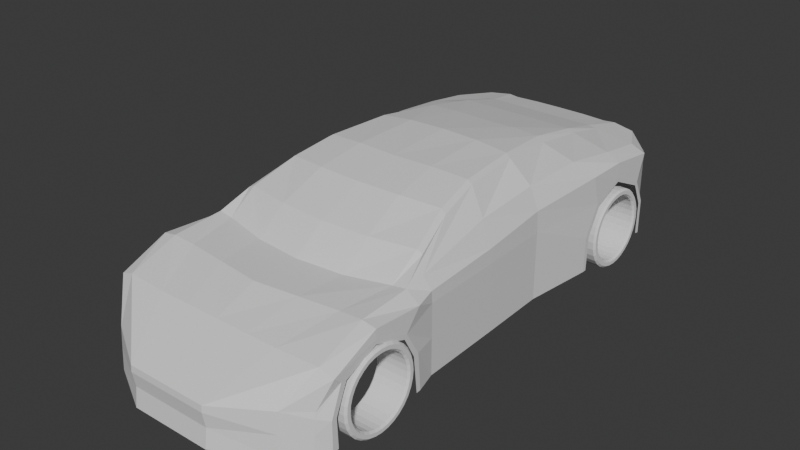 # Source: Coche039.blend  (saved by Blender 4.3.32; exported with 4.5.12 LTS)
import bpy
from mathutils import Matrix  # noqa: F401  (used for matrix-valued properties, if any)

bpy.ops.wm.read_factory_settings(use_empty=True)
scene = bpy.context.scene
scene.name = 'Scene'

# ---- collections
col_collection = bpy.data.collections.new('Collection'); scene.collection.children.link(col_collection)

# ---- materials (node trees are filled in below, after node groups)
mat_material = bpy.data.materials.new('Material')
mat_material.alpha_threshold = 0.0
mat_material.roughness = 0.5
mat_material.line_color = (0.0, 0.0, 0.0, 1.0)

# ---- material node trees
mat_material.use_nodes = True; mat_material.node_tree.nodes.clear()
_N = mat_material.node_tree.nodes; _L = mat_material.node_tree.links
n0 = _N.new('ShaderNodeOutputMaterial'); n0.name = 'Material Output'; n0.location = (300, 300)
n1 = _N.new('ShaderNodeBsdfPrincipled'); n1.name = 'Principled BSDF'; n1.location = (10, 300)
n1.inputs[3].default_value = 1.45
_L.new(n1.outputs[0], n0.inputs[0])
n0.is_active_output = True

# ---- world
world_world = bpy.data.worlds.new('World'); scene.world = world_world
world_world.use_nodes = True; world_world.node_tree.nodes.clear()
_N = world_world.node_tree.nodes; _L = world_world.node_tree.links
n0 = _N.new('ShaderNodeOutputWorld'); n0.name = 'World Output'; n0.location = (300, 300)
n1 = _N.new('ShaderNodeBackground'); n1.name = 'Background'; n1.location = (10, 300)
n1.inputs[0].default_value = (0.05088, 0.05088, 0.05088, 1.0)
_L.new(n1.outputs[0], n0.inputs[0])
n0.is_active_output = True
world_world.color = (0.05088, 0.05088, 0.05088)
world_world.sun_shadow_jitter_overblur = 0.0

# ---- meshes
me_cube = bpy.data.meshes.new('Cube')
me_cube.from_pydata([(0.5955, 1.375, 0.1929), (0.5991, 1.332, -0.1892), (0.6067, -1.225, -0.05842), (0.6067, -1.248, -0.2698), (0.2222, -1.48, -0.06382), (0.6281, -0.517, -0.2518), (0.6245, -0.5183, 0.1802), (0.0, 1.48, -0.1892), (0.0, -1.48, -0.06382), (0.0, -1.481, -0.2826), (0.0, 1.523, 0.1982), (0.2918, 1.468, -0.1892), (0.6082, 0.3219, -0.2518), (0.6047, 0.3207, 0.2336), (0.652, -0.6337, 0.1725), (0.6555, -0.6279, -0.258), (0.3597, 1.254, 0.3036), (0.0, -0.7045, 0.1982), (0.6555, -1.164, 0.08646), (0.3621, 1.013, 0.3556), (0.0, -1.184, 0.1139), (0.6555, -1.186, -0.2644), (0.1534, 1.479, -0.1892), (0.652, -0.9106, 0.1929), (0.3768, 0.6943, 0.4067), (0.0, -0.9633, 0.1982), (0.6555, 0.7163, -0.2518), (0.5352, -0.4707, 0.3071), (0.652, 0.7642, 0.2679), (0.1161, -1.481, -0.2826), (0.4096, 0.3539, 0.4446), (0.652, 1.003, 0.2667), (0.6555, 1.285, -0.2474), (0.3528, 1.468, 0.2707), (0.652, 1.274, 0.2311), (0.4809, -0.2403, 0.3922), (0.5769, -0.5174, 0.2395), (0.4917, -1.338, -0.2804), (0.4762, 1.451, 0.2565), (0.478, 1.409, -0.1892), (0.4917, -1.322, -0.0564), (0.5544, 0.3235, 0.35), (0.0, 1.468, 0.2707), (0.5769, -0.6299, 0.2234), (0.0, 1.254, 0.3103), (0.5787, -1.171, 0.1139), (0.0, 1.013, 0.3718), (0.0, -0.533, 0.3213), (0.5769, -0.9118, 0.2069), (0.0, -0.2861, 0.429), (0.5529, 0.7075, 0.3443), (0.5769, 1.003, 0.3061), (-0.0008833, 0.3539, 0.4906), (9.414e-19, 0.6943, 0.4376), (0.5769, 1.264, 0.2692), (0.2222, -1.481, -0.2826), (0.2918, 1.51, 0.1982), (0.5006, -0.6312, 0.2123), (0.3504, -1.184, 0.1139), (0.3119, 1.256, 0.3103), (0.4529, -0.9087, 0.1982), (0.3284, 1.011, 0.3718), (0.3388, 0.7035, 0.4297), (0.5042, -0.4707, 0.3213), (0.3854, 0.3557, 0.465), (0.2918, 1.455, 0.2707), (0.4542, -0.2385, 0.414), (0.5991, 1.375, 0.121), (0.6281, -0.517, 0.121), (0.6067, -1.235, -0.08993), (0.0, 1.523, 0.121), (0.0, -1.483, -0.09735), (0.6082, 0.3219, 0.121), (0.6555, -0.721, 0.07498), (0.6555, -1.126, 0.05278), (0.6555, -0.9171, 0.145), (0.6555, 0.8066, 0.1051), (0.6555, 1.001, 0.1839), (0.6555, 1.215, 0.08491), (0.4917, -1.325, -0.08993), (0.478, 1.451, 0.121), (0.2918, 1.51, 0.121), (0.2222, -1.483, -0.09735), (0.5991, 1.375, -0.05654), (0.6281, -0.517, -0.05654), (0.6067, -1.241, -0.167), (0.0, 1.523, -0.05654), (0.0, -1.468, -0.1797), (0.6082, 0.3219, -0.05654), (0.6555, -0.6441, -0.05678), (0.6555, -1.186, -0.1027), (0.6555, 0.7154, -0.05742), (0.6555, 1.284, -0.05124), (0.4917, -1.331, -0.167), (0.478, 1.451, -0.05654), (0.2918, 1.51, -0.05654), (0.2222, -1.468, -0.1797), (0.2631, -0.6801, 0.1982), (0.6555, -0.6529, -0.2606), (0.6555, -0.6737, -0.06), (0.6555, -1.158, -0.1016), (0.6555, -1.152, -0.2589), (0.1831, -1.184, 0.1139), (0.6555, 0.7444, -0.05713), (0.6555, 0.738, -0.252), (0.1534, 1.521, 0.1982), (0.1161, -1.48, -0.06382), (0.6555, 1.258, -0.2416), (0.6555, 1.259, -0.05752), (0.6555, 1.198, 0.07012), (0.6555, 1.002, 0.1612), (0.6555, 0.8263, 0.08925), (0.6555, -0.7354, 0.05519), (0.6555, -0.9157, 0.1225), (0.6555, -1.096, 0.0452), (0.163, 1.255, 0.3103), (0.2367, -0.9348, 0.1982), (0.1716, 1.012, 0.3718), (0.1812, 0.6991, 0.4376), (0.2628, -0.5152, 0.3213), (0.206, 0.3548, 0.4844), (0.1534, 1.466, 0.2707), (0.2415, -0.2759, 0.429), (0.1161, -1.483, -0.09735), (0.1534, 1.521, 0.121), (0.1534, 1.521, -0.05654), (0.1161, -1.468, -0.1797), (0.6154, -0.06556, 0.1993), (0.6189, -0.06556, -0.2518), (0.4457, 9.894e-05, 0.443), (0.551, -0.05396, 0.3215), (4.474e-18, -0.02819, 0.4748), (0.4194, 0.001931, 0.4598), (0.6189, -0.06556, 0.121), (0.6189, -0.06556, -0.05654), (0.22, -0.0183, 0.4748)], [], [(76, 28, 13, 72), (35, 66, 63, 27), (124, 105, 56, 81), (74, 18, 2, 69), (80, 38, 0, 67), (133, 127, 6, 68), (43, 36, 35, 27), (123, 106, 8, 71), (102, 20, 8, 106), (129, 132, 66, 35), (68, 6, 14, 73), (24, 62, 64, 30), (116, 25, 20, 102), (75, 23, 18, 74), (130, 41, 30, 129), (73, 14, 23, 75), (97, 17, 25, 116), (77, 31, 28, 76), (78, 34, 31, 77), (51, 54, 16, 19), (54, 38, 33, 16), (57, 43, 27, 63), (67, 0, 34, 78), (0, 38, 54, 34), (105, 10, 42, 121), (41, 50, 24, 30), (34, 54, 51, 31), (31, 51, 50, 28), (50, 51, 19, 24), (14, 43, 48, 23), (121, 42, 44, 115), (115, 44, 46, 117), (23, 48, 45, 18), (117, 46, 53, 118), (6, 36, 43, 14), (122, 49, 47, 119), (18, 45, 40, 2), (69, 2, 40, 79), (127, 130, 36, 6), (81, 56, 38, 80), (135, 131, 49, 122), (118, 53, 52, 120), (28, 50, 41, 13), (19, 61, 62, 24), (16, 59, 61, 19), (33, 65, 59, 16), (38, 56, 65, 33), (97, 57, 63, 119), (43, 57, 60, 48), (48, 60, 58, 45), (45, 58, 4, 40), (79, 40, 4, 82), (93, 79, 82, 96), (95, 81, 80, 94), (85, 69, 79, 93), (83, 67, 78, 92), (56, 105, 121, 65), (15, 89, 99, 98), (91, 26, 104, 103), (78, 77, 110, 109), (84, 68, 73, 89), (126, 123, 71, 87), (134, 133, 68, 84), (94, 80, 67, 83), (90, 74, 69, 85), (125, 124, 81, 95), (91, 76, 72, 88), (26, 91, 88, 12), (22, 125, 95, 11), (21, 90, 85, 3), (39, 94, 83, 1), (128, 134, 84, 5), (29, 126, 87, 9), (5, 84, 89, 15), (90, 21, 101, 100), (92, 78, 109, 108), (32, 92, 108, 107), (76, 91, 103, 111), (1, 83, 92, 32), (3, 85, 93, 37), (11, 95, 94, 39), (37, 93, 96, 55), (65, 121, 115, 59), (59, 115, 117, 61), (62, 118, 120, 64), (17, 97, 119, 47), (96, 82, 123, 126), (86, 70, 124, 125), (61, 117, 118, 62), (66, 122, 119, 63), (77, 76, 111, 110), (132, 135, 122, 66), (73, 75, 113, 112), (7, 86, 125, 22), (89, 73, 112, 99), (75, 74, 114, 113), (74, 90, 100, 114), (55, 96, 126, 29), (57, 97, 116, 60), (60, 116, 102, 58), (58, 102, 106, 4), (82, 4, 106, 123), (70, 10, 105, 124), (64, 120, 135, 132), (12, 88, 134, 128), (88, 72, 133, 134), (120, 52, 131, 135), (13, 41, 130, 127), (36, 130, 129, 35), (30, 64, 132, 129), (72, 13, 127, 133)])
_uv = me_cube.uv_layers.new(name='UVMap')
_uv.uv.foreach_set('vector', [0.5821, 0.5663, 0.625, 0.5663, 0.625, 0.6006, 0.5821, 0.6006, 0.6396, 0.6701, 0.6594, 0.6701, 0.6594, 0.6793, 0.6396, 0.6793, 0.5821, 0.4223, 0.625, 0.4223, 0.625, 0.4656, 0.5821, 0.4656, 0.5821, 0.7247, 0.625, 0.7247, 0.625, 0.75, 0.5821, 0.75, 0.5821, 0.4854, 0.625, 0.4854, 0.625, 0.5, 0.5821, 0.5, 0.5821, 0.6332, 0.625, 0.6332, 0.625, 0.6701, 0.5821, 0.6701, 0.6396, 0.6793, 0.6396, 0.6701, 0.6396, 0.6701, 0.6396, 0.6793, 0.5821, 0.8277, 0.625, 0.8277, 0.625, 0.875, 0.5821, 0.875, 0.7027, 0.7247, 0.75, 0.7247, 0.75, 0.75, 0.7027, 0.75, 0.6396, 0.6332, 0.6594, 0.6332, 0.6594, 0.6701, 0.6396, 0.6701, 0.5821, 0.6701, 0.625, 0.6701, 0.625, 0.6793, 0.5821, 0.6793, 0.6396, 0.5663, 0.6594, 0.5663, 0.6594, 0.6006, 0.6396, 0.6006, 0.7027, 0.7025, 0.75, 0.7025, 0.75, 0.7247, 0.7027, 0.7247, 0.5821, 0.7025, 0.625, 0.7025, 0.625, 0.7247, 0.5821, 0.7247, 0.6396, 0.6332, 0.6396, 0.6006, 0.6396, 0.6006, 0.6396, 0.6332, 0.5821, 0.6793, 0.625, 0.6793, 0.625, 0.7025, 0.5821, 0.7025, 0.7027, 0.6793, 0.75, 0.6793, 0.75, 0.7025, 0.7027, 0.7025, 0.5821, 0.5434, 0.625, 0.5434, 0.625, 0.5663, 0.5821, 0.5663, 0.5821, 0.5215, 0.625, 0.5215, 0.625, 0.5434, 0.5821, 0.5434, 0.6396, 0.5434, 0.6396, 0.5215, 0.6396, 0.5215, 0.6396, 0.5434, 0.6396, 0.5215, 0.6396, 0.5, 0.6396, 0.5, 0.6396, 0.5215, 0.6594, 0.6793, 0.6396, 0.6793, 0.6396, 0.6793, 0.6594, 0.6793, 0.5821, 0.5, 0.625, 0.5, 0.625, 0.5215, 0.5821, 0.5215, 0.625, 0.5, 0.6396, 0.5, 0.6396, 0.5215, 0.625, 0.5215, 0.625, 0.4223, 0.625, 0.375, 0.625, 0.375, 0.625, 0.4223, 0.6396, 0.6006, 0.6396, 0.5663, 0.6396, 0.5663, 0.6396, 0.6006, 0.625, 0.5215, 0.6396, 0.5215, 0.6396, 0.5434, 0.625, 0.5434, 0.625, 0.5434, 0.6396, 0.5434, 0.6396, 0.5663, 0.625, 0.5663, 0.6396, 0.5663, 0.6396, 0.5434, 0.6396, 0.5434, 0.6396, 0.5663, 0.625, 0.6793, 0.6396, 0.6793, 0.6396, 0.7025, 0.625, 0.7025, 0.7027, 0.5, 0.75, 0.5, 0.75, 0.5215, 0.7027, 0.5215, 0.7027, 0.5215, 0.75, 0.5215, 0.75, 0.5434, 0.7027, 0.5434, 0.625, 0.7025, 0.6396, 0.7025, 0.6396, 0.7247, 0.625, 0.7247, 0.7027, 0.5434, 0.75, 0.5434, 0.75, 0.5663, 0.7027, 0.5663, 0.625, 0.6701, 0.6396, 0.6701, 0.6396, 0.6793, 0.625, 0.6793, 0.7027, 0.6701, 0.75, 0.6701, 0.75, 0.6793, 0.7027, 0.6793, 0.625, 0.7247, 0.6396, 0.7247, 0.6396, 0.75, 0.625, 0.75, 0.5821, 0.75, 0.625, 0.75, 0.625, 0.7646, 0.5821, 0.7646, 0.625, 0.6332, 0.6396, 0.6332, 0.6396, 0.6701, 0.625, 0.6701, 0.5821, 0.4656, 0.625, 0.4656, 0.625, 0.4854, 0.5821, 0.4854, 0.7027, 0.6332, 0.75, 0.6332, 0.75, 0.6701, 0.7027, 0.6701, 0.7027, 0.5663, 0.75, 0.5663, 0.75, 0.6006, 0.7027, 0.6006, 0.625, 0.5663, 0.6396, 0.5663, 0.6396, 0.6006, 0.625, 0.6006, 0.6396, 0.5434, 0.6594, 0.5434, 0.6594, 0.5663, 0.6396, 0.5663, 0.6396, 0.5215, 0.6594, 0.5215, 0.6594, 0.5434, 0.6396, 0.5434, 0.6396, 0.5, 0.6594, 0.5, 0.6594, 0.5215, 0.6396, 0.5215, 0.625, 0.4854, 0.625, 0.4656, 0.625, 0.4656, 0.625, 0.4854, 0.7027, 0.6793, 0.6594, 0.6793, 0.6594, 0.6793, 0.7027, 0.6793, 0.6396, 0.6793, 0.6594, 0.6793, 0.6594, 0.7025, 0.6396, 0.7025, 0.6396, 0.7025, 0.6594, 0.7025, 0.6594, 0.7247, 0.6396, 0.7247, 0.6396, 0.7247, 0.6594, 0.7247, 0.6594, 0.75, 0.6396, 0.75, 0.5821, 0.7646, 0.625, 0.7646, 0.625, 0.7844, 0.5821, 0.7844, 0.4835, 0.7646, 0.5821, 0.7646, 0.5821, 0.7844, 0.4835, 0.7844, 0.4835, 0.4656, 0.5821, 0.4656, 0.5821, 0.4854, 0.4835, 0.4854, 0.4835, 0.75, 0.5821, 0.75, 0.5821, 0.7646, 0.4835, 0.7646, 0.4835, 0.5, 0.5821, 0.5, 0.5821, 0.5215, 0.4835, 0.5215, 0.625, 0.4656, 0.625, 0.4223, 0.625, 0.4223, 0.625, 0.4656, 0.375, 0.6793, 0.4835, 0.6793, 0.4835, 0.6793, 0.375, 0.6793, 0.4835, 0.5663, 0.375, 0.5663, 0.375, 0.5663, 0.4835, 0.5663, 0.5821, 0.5215, 0.5821, 0.5434, 0.5821, 0.5434, 0.5821, 0.5215, 0.4835, 0.6701, 0.5821, 0.6701, 0.5821, 0.6793, 0.4835, 0.6793, 0.4835, 0.8277, 0.5821, 0.8277, 0.5821, 0.875, 0.4835, 0.875, 0.4835, 0.6332, 0.5821, 0.6332, 0.5821, 0.6701, 0.4835, 0.6701, 0.4835, 0.4854, 0.5821, 0.4854, 0.5821, 0.5, 0.4835, 0.5, 0.4835, 0.7247, 0.5821, 0.7247, 0.5821, 0.75, 0.4835, 0.75, 0.4835, 0.4223, 0.5821, 0.4223, 0.5821, 0.4656, 0.4835, 0.4656, 0.4835, 0.5663, 0.5821, 0.5663, 0.5821, 0.6006, 0.4835, 0.6006, 0.375, 0.5663, 0.4835, 0.5663, 0.4835, 0.6006, 0.375, 0.6006, 0.375, 0.4223, 0.4835, 0.4223, 0.4835, 0.4656, 0.375, 0.4656, 0.375, 0.7247, 0.4835, 0.7247, 0.4835, 0.75, 0.375, 0.75, 0.375, 0.4854, 0.4835, 0.4854, 0.4835, 0.5, 0.375, 0.5, 0.375, 0.6332, 0.4835, 0.6332, 0.4835, 0.6701, 0.375, 0.6701, 0.375, 0.8277, 0.4835, 0.8277, 0.4835, 0.875, 0.375, 0.875, 0.375, 0.6701, 0.4835, 0.6701, 0.4835, 0.6793, 0.375, 0.6793, 0.4835, 0.7247, 0.375, 0.7247, 0.375, 0.7247, 0.4835, 0.7247, 0.4835, 0.5215, 0.5821, 0.5215, 0.5821, 0.5215, 0.4835, 0.5215, 0.375, 0.5215, 0.4835, 0.5215, 0.4835, 0.5215, 0.375, 0.5215, 0.5821, 0.5663, 0.4835, 0.5663, 0.4835, 0.5663, 0.5821, 0.5663, 0.375, 0.5, 0.4835, 0.5, 0.4835, 0.5215, 0.375, 0.5215, 0.375, 0.75, 0.4835, 0.75, 0.4835, 0.7646, 0.375, 0.7646, 0.375, 0.4656, 0.4835, 0.4656, 0.4835, 0.4854, 0.375, 0.4854, 0.375, 0.7646, 0.4835, 0.7646, 0.4835, 0.7844, 0.375, 0.7844, 0.6594, 0.5, 0.7027, 0.5, 0.7027, 0.5215, 0.6594, 0.5215, 0.6594, 0.5215, 0.7027, 0.5215, 0.7027, 0.5434, 0.6594, 0.5434, 0.6594, 0.5663, 0.7027, 0.5663, 0.7027, 0.6006, 0.6594, 0.6006, 0.75, 0.6793, 0.7027, 0.6793, 0.7027, 0.6793, 0.75, 0.6793, 0.4835, 0.7844, 0.5821, 0.7844, 0.5821, 0.8277, 0.4835, 0.8277, 0.4835, 0.375, 0.5821, 0.375, 0.5821, 0.4223, 0.4835, 0.4223, 0.6594, 0.5434, 0.7027, 0.5434, 0.7027, 0.5663, 0.6594, 0.5663, 0.6594, 0.6701, 0.7027, 0.6701, 0.7027, 0.6793, 0.6594, 0.6793, 0.5821, 0.5434, 0.5821, 0.5663, 0.5821, 0.5663, 0.5821, 0.5434, 0.6594, 0.6332, 0.7027, 0.6332, 0.7027, 0.6701, 0.6594, 0.6701, 0.5821, 0.6793, 0.5821, 0.7025, 0.5821, 0.7025, 0.5821, 0.6793, 0.375, 0.375, 0.4835, 0.375, 0.4835, 0.4223, 0.375, 0.4223, 0.4835, 0.6793, 0.5821, 0.6793, 0.5821, 0.6793, 0.4835, 0.6793, 0.5821, 0.7025, 0.5821, 0.7247, 0.5821, 0.7247, 0.5821, 0.7025, 0.5821, 0.7247, 0.4835, 0.7247, 0.4835, 0.7247, 0.5821, 0.7247, 0.375, 0.7844, 0.4835, 0.7844, 0.4835, 0.8277, 0.375, 0.8277, 0.6594, 0.6793, 0.7027, 0.6793, 0.7027, 0.7025, 0.6594, 0.7025, 0.6594, 0.7025, 0.7027, 0.7025, 0.7027, 0.7247, 0.6594, 0.7247, 0.6594, 0.7247, 0.7027, 0.7247, 0.7027, 0.75, 0.6594, 0.75, 0.5821, 0.7844, 0.625, 0.7844, 0.625, 0.8277, 0.5821, 0.8277, 0.5821, 0.375, 0.625, 0.375, 0.625, 0.4223, 0.5821, 0.4223, 0.6594, 0.6006, 0.7027, 0.6006, 0.7027, 0.6332, 0.6594, 0.6332, 0.375, 0.6006, 0.4835, 0.6006, 0.4835, 0.6332, 0.375, 0.6332, 0.4835, 0.6006, 0.5821, 0.6006, 0.5821, 0.6332, 0.4835, 0.6332, 0.7027, 0.6006, 0.75, 0.6006, 0.75, 0.6332, 0.7027, 0.6332, 0.625, 0.6006, 0.6396, 0.6006, 0.6396, 0.6332, 0.625, 0.6332, 0.6396, 0.6701, 0.6396, 0.6332, 0.6396, 0.6332, 0.6396, 0.6701, 0.6396, 0.6006, 0.6594, 0.6006, 0.6594, 0.6332, 0.6396, 0.6332, 0.5821, 0.6006, 0.625, 0.6006, 0.625, 0.6332, 0.5821, 0.6332])
me_cube.materials.append(mat_material)
me_cube.use_mirror_vertex_groups = False
me_cube.update()
me_cylinder = bpy.data.meshes.new('Cylinder')
me_cylinder.from_pydata([(0.4824, -0.7359, -0.1108), (0.6694, -0.7359, -0.1108), (0.4824, -0.7401, -0.1536), (0.6694, -0.7401, -0.1536), (0.4824, -0.7526, -0.1948), (0.6694, -0.7526, -0.1948), (0.4824, -0.7729, -0.2328), (0.6694, -0.7729, -0.2328), (0.4824, -0.8002, -0.266), (0.6694, -0.8002, -0.266), (0.4824, -0.8335, -0.2934), (0.6694, -0.8335, -0.2934), (0.4824, -0.8715, -0.3136), (0.6694, -0.8715, -0.3136), (0.4824, -0.9126, -0.3261), (0.6694, -0.9126, -0.3261), (0.4824, -0.9555, -0.3304), (0.6694, -0.9555, -0.3304), (0.4824, -0.9983, -0.3261), (0.6694, -0.9983, -0.3261), (0.4824, -1.04, -0.3136), (0.6694, -1.04, -0.3136), (0.4824, -1.077, -0.2934), (0.6694, -1.077, -0.2934), (0.4824, -1.111, -0.266), (0.6694, -1.111, -0.266), (0.4824, -1.138, -0.2328), (0.6694, -1.138, -0.2328), (0.4824, -1.158, -0.1948), (0.6694, -1.158, -0.1948), (0.4824, -1.171, -0.1536), (0.6694, -1.171, -0.1536), (0.4824, -1.175, -0.1108), (0.6694, -1.175, -0.1108), (0.4824, -1.171, -0.06794), (0.6694, -1.171, -0.06794), (0.4824, -1.158, -0.02674), (0.6694, -1.158, -0.02674), (0.4824, -1.138, 0.01122), (0.6694, -1.138, 0.01122), (0.4824, -1.111, 0.0445), (0.6694, -1.111, 0.0445), (0.4824, -1.077, 0.07181), (0.6694, -1.077, 0.07181), (0.4824, -1.04, 0.0921), (0.6694, -1.04, 0.0921), (0.4824, -0.9983, 0.1046), (0.6694, -0.9983, 0.1046), (0.4824, -0.9555, 0.1088), (0.6694, -0.9555, 0.1088), (0.4824, -0.9126, 0.1046), (0.6694, -0.9126, 0.1046), (0.4824, -0.8715, 0.0921), (0.6694, -0.8715, 0.0921), (0.4824, -0.8335, 0.07181), (0.6694, -0.8335, 0.07181), (0.4824, -0.8002, 0.0445), (0.6694, -0.8002, 0.0445), (0.4824, -0.7729, 0.01122), (0.6694, -0.7729, 0.01122), (0.4824, -0.7526, -0.02674), (0.6694, -0.7526, -0.02674), (0.4824, -0.7401, -0.06794), (0.6694, -0.7401, -0.06794)], [], [(0, 1, 3, 2), (2, 3, 5, 4), (4, 5, 7, 6), (6, 7, 9, 8), (8, 9, 11, 10), (10, 11, 13, 12), (12, 13, 15, 14), (14, 15, 17, 16), (16, 17, 19, 18), (18, 19, 21, 20), (20, 21, 23, 22), (22, 23, 25, 24), (24, 25, 27, 26), (26, 27, 29, 28), (28, 29, 31, 30), (30, 31, 33, 32), (32, 33, 35, 34), (34, 35, 37, 36), (36, 37, 39, 38), (38, 39, 41, 40), (40, 41, 43, 42), (42, 43, 45, 44), (44, 45, 47, 46), (46, 47, 49, 48), (48, 49, 51, 50), (50, 51, 53, 52), (52, 53, 55, 54), (54, 55, 57, 56), (56, 57, 59, 58), (58, 59, 61, 60), (60, 61, 63, 62), (62, 63, 1, 0)])
_uv = me_cylinder.uv_layers.new(name='UVMap')
_uv.uv.foreach_set('vector', [1.0, 0.5, 1.0, 1.0, 0.9688, 1.0, 0.9688, 0.5, 0.9688, 0.5, 0.9688, 1.0, 0.9375, 1.0, 0.9375, 0.5, 0.9375, 0.5, 0.9375, 1.0, 0.9062, 1.0, 0.9062, 0.5, 0.9062, 0.5, 0.9062, 1.0, 0.875, 1.0, 0.875, 0.5, 0.875, 0.5, 0.875, 1.0, 0.8438, 1.0, 0.8438, 0.5, 0.8438, 0.5, 0.8438, 1.0, 0.8125, 1.0, 0.8125, 0.5, 0.8125, 0.5, 0.8125, 1.0, 0.7812, 1.0, 0.7812, 0.5, 0.7812, 0.5, 0.7812, 1.0, 0.75, 1.0, 0.75, 0.5, 0.75, 0.5, 0.75, 1.0, 0.7188, 1.0, 0.7188, 0.5, 0.7188, 0.5, 0.7188, 1.0, 0.6875, 1.0, 0.6875, 0.5, 0.6875, 0.5, 0.6875, 1.0, 0.6562, 1.0, 0.6562, 0.5, 0.6562, 0.5, 0.6562, 1.0, 0.625, 1.0, 0.625, 0.5, 0.625, 0.5, 0.625, 1.0, 0.5938, 1.0, 0.5938, 0.5, 0.5938, 0.5, 0.5938, 1.0, 0.5625, 1.0, 0.5625, 0.5, 0.5625, 0.5, 0.5625, 1.0, 0.5312, 1.0, 0.5312, 0.5, 0.5312, 0.5, 0.5312, 1.0, 0.5, 1.0, 0.5, 0.5, 0.5, 0.5, 0.5, 1.0, 0.4688, 1.0, 0.4688, 0.5, 0.4688, 0.5, 0.4688, 1.0, 0.4375, 1.0, 0.4375, 0.5, 0.4375, 0.5, 0.4375, 1.0, 0.4062, 1.0, 0.4062, 0.5, 0.4062, 0.5, 0.4062, 1.0, 0.375, 1.0, 0.375, 0.5, 0.375, 0.5, 0.375, 1.0, 0.3438, 1.0, 0.3438, 0.5, 0.3438, 0.5, 0.3438, 1.0, 0.3125, 1.0, 0.3125, 0.5, 0.3125, 0.5, 0.3125, 1.0, 0.2812, 1.0, 0.2812, 0.5, 0.2812, 0.5, 0.2812, 1.0, 0.25, 1.0, 0.25, 0.5, 0.25, 0.5, 0.25, 1.0, 0.2188, 1.0, 0.2188, 0.5, 0.2188, 0.5, 0.2188, 1.0, 0.1875, 1.0, 0.1875, 0.5, 0.1875, 0.5, 0.1875, 1.0, 0.1562, 1.0, 0.1562, 0.5, 0.1562, 0.5, 0.1562, 1.0, 0.125, 1.0, 0.125, 0.5, 0.125, 0.5, 0.125, 1.0, 0.09375, 1.0, 0.09375, 0.5, 0.09375, 0.5, 0.09375, 1.0, 0.0625, 1.0, 0.0625, 0.5, 0.0625, 0.5, 0.0625, 1.0, 0.03125, 1.0, 0.03125, 0.5, 0.03125, 0.5, 0.03125, 1.0, 0.0, 1.0, 0.0, 0.5])
me_cylinder.update()

# ---- objects
ob_cube = bpy.data.objects.new('Cube', me_cube)
ob_plano_superior = bpy.data.objects.new('plano superior', None)
ob_plano_lateral = bpy.data.objects.new('plano lateral', None)
ob_plano_frontal = bpy.data.objects.new('plano frontal', None)
ob_cylinder = bpy.data.objects.new('Cylinder', me_cylinder)

# ---- transforms, parenting, visibility, modifiers, constraints
ob_cube.location = (0.0, 0.0, 0.0)
ob_cube.lock_rotations_4d = False
ob_cube.empty_display_type = 'ARROWS'
ob_cube.lineart.crease_threshold = 0.0
_m = ob_cube.modifiers.new('Mirror', 'MIRROR')
_m.use_clip = True
ob_plano_superior.location = (-0.6928, 0.9428, 0.0)
ob_plano_superior.rotation_euler = (0.0, -0.0, -4.712)
ob_plano_superior.empty_display_type = 'IMAGE'
ob_plano_superior.empty_display_size = 5.0
ob_plano_superior.use_empty_image_alpha = True
ob_plano_superior.color = (1.0, 1.0, 1.0, 0.2598)
ob_plano_lateral.location = (-0.0003503, 0.9404, -0.8532)
ob_plano_lateral.rotation_euler = (1.571, 1.192e-08, -4.712)
ob_plano_lateral.empty_display_type = 'IMAGE'
ob_plano_lateral.empty_display_size = 5.0
ob_plano_lateral.use_empty_image_alpha = True
ob_plano_lateral.color = (1.0, 1.0, 1.0, 0.3386)
ob_plano_frontal.location = (1.74, 0.2466, -0.8549)
ob_plano_frontal.rotation_euler = (1.571, 1.192e-08, -3.142)
ob_plano_frontal.empty_display_type = 'IMAGE'
ob_plano_frontal.empty_display_size = 5.0
ob_plano_frontal.use_empty_image_alpha = True
ob_plano_frontal.color = (1.0, 1.0, 1.0, 0.2756)
ob_cylinder.location = (0.0, 0.05312, 0.0)
_m = ob_cylinder.modifiers.new('Mirror', 'MIRROR')
_m.use_axis = (True, True, False)
_m = ob_cylinder.modifiers.new('Solidify', 'SOLIDIFY')
_m.thickness = 0.04
_m = ob_cylinder.modifiers.new('Bevel', 'BEVEL')
_m.width = 0.01
_m.width_pct = 0.01

# ---- collection membership
col_collection.objects.link(ob_cube)
col_collection.objects.link(ob_plano_superior)
col_collection.objects.link(ob_plano_lateral)
col_collection.objects.link(ob_plano_frontal)
col_collection.objects.link(ob_cylinder)

# ---- scene / render settings (as saved in the file)
scene.frame_start = 1; scene.frame_end = 250; scene.frame_set(1)
scene.render.engine = 'BLENDER_EEVEE_NEXT'
bpy.context.view_layer.update()

# ---- added for rendering (the .blend has no active camera and no usable light): camera, sun
cam_auto = bpy.data.cameras.new('AutoCamera')
cam_auto.lens = 50.0
cam_auto.sensor_width = 36.0
cam_auto.clip_end = 1000.0
ob_auto_camera = bpy.data.objects.new('AutoCamera', cam_auto)
scene.collection.objects.link(ob_auto_camera)
ob_auto_camera.location = (3.13776, -3.74501, 2.59031)
ob_auto_camera.rotation_euler = (1.09748, -7.21219e-08, 0.694738)
scene.camera = ob_auto_camera
light_auto_sun = bpy.data.lights.new('AutoSun', 'SUN')
light_auto_sun.energy = 3.0
light_auto_sun.angle = 0.0523599
ob_auto_sun = bpy.data.objects.new('AutoSun', light_auto_sun)
scene.collection.objects.link(ob_auto_sun)
ob_auto_sun.rotation_euler = (0.872665, 0.174533, 0.523599)
bpy.context.view_layer.update()
